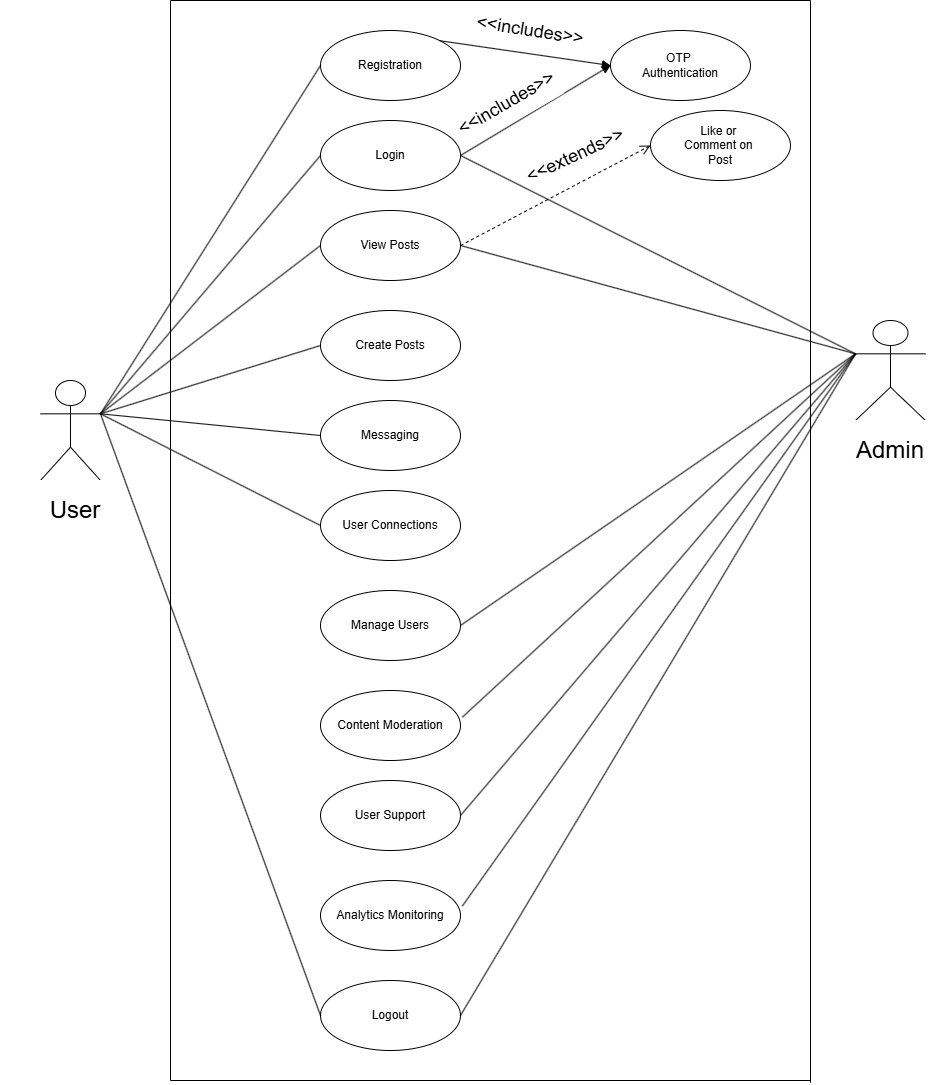

The diagram above was exported from draw.io. Its source (the exported page's mxGraphModel, read from the mxfile embedded in the PNG):
<mxGraphModel dx="2250" dy="743" grid="1" gridSize="10" guides="1" tooltips="1" connect="1" arrows="1" fold="1" page="1" pageScale="1" pageWidth="850" pageHeight="1100" math="0" shadow="0">
  <root>
    <mxCell id="0" />
    <mxCell id="1" parent="0" />
    <mxCell id="u1k-C1XBgf0msTj0Mlby-10" value="Create Posts" style="ellipse;whiteSpace=wrap;html=1;" vertex="1" parent="1">
      <mxGeometry x="310" y="310" width="140" height="70" as="geometry" />
    </mxCell>
    <mxCell id="u1k-C1XBgf0msTj0Mlby-11" value="Messaging" style="ellipse;whiteSpace=wrap;html=1;" vertex="1" parent="1">
      <mxGeometry x="310" y="400" width="140" height="70" as="geometry" />
    </mxCell>
    <mxCell id="u1k-C1XBgf0msTj0Mlby-13" value="User Support" style="ellipse;whiteSpace=wrap;html=1;" vertex="1" parent="1">
      <mxGeometry x="310" y="780" width="140" height="70" as="geometry" />
    </mxCell>
    <mxCell id="u1k-C1XBgf0msTj0Mlby-14" value="Manage Users" style="ellipse;whiteSpace=wrap;html=1;" vertex="1" parent="1">
      <mxGeometry x="310" y="590" width="140" height="70" as="geometry" />
    </mxCell>
    <mxCell id="u1k-C1XBgf0msTj0Mlby-15" value="Logout" style="ellipse;whiteSpace=wrap;html=1;" vertex="1" parent="1">
      <mxGeometry x="310" y="980" width="140" height="70" as="geometry" />
    </mxCell>
    <mxCell id="u1k-C1XBgf0msTj0Mlby-16" value="Registration" style="ellipse;whiteSpace=wrap;html=1;" vertex="1" parent="1">
      <mxGeometry x="310" y="30" width="140" height="70" as="geometry" />
    </mxCell>
    <mxCell id="u1k-C1XBgf0msTj0Mlby-17" value="Login" style="ellipse;whiteSpace=wrap;html=1;" vertex="1" parent="1">
      <mxGeometry x="310" y="120" width="140" height="70" as="geometry" />
    </mxCell>
    <mxCell id="u1k-C1XBgf0msTj0Mlby-18" value="View Posts" style="ellipse;whiteSpace=wrap;html=1;" vertex="1" parent="1">
      <mxGeometry x="310" y="210" width="140" height="70" as="geometry" />
    </mxCell>
    <mxCell id="u1k-C1XBgf0msTj0Mlby-19" value="Analytics Monitoring" style="ellipse;whiteSpace=wrap;html=1;" vertex="1" parent="1">
      <mxGeometry x="310" y="880" width="140" height="70" as="geometry" />
    </mxCell>
    <mxCell id="u1k-C1XBgf0msTj0Mlby-20" value="Content Moderation" style="ellipse;whiteSpace=wrap;html=1;" vertex="1" parent="1">
      <mxGeometry x="310" y="690" width="140" height="70" as="geometry" />
    </mxCell>
    <mxCell id="u1k-C1XBgf0msTj0Mlby-21" value="User Connections" style="ellipse;whiteSpace=wrap;html=1;" vertex="1" parent="1">
      <mxGeometry x="310" y="490" width="140" height="70" as="geometry" />
    </mxCell>
    <mxCell id="u1k-C1XBgf0msTj0Mlby-33" value="" style="group" vertex="1" connectable="0" parent="1">
      <mxGeometry x="-10" y="380" width="150" height="160" as="geometry" />
    </mxCell>
    <mxCell id="u1k-C1XBgf0msTj0Mlby-22" value="Actor" style="shape=umlActor;verticalLabelPosition=bottom;verticalAlign=top;html=1;" vertex="1" parent="u1k-C1XBgf0msTj0Mlby-33">
      <mxGeometry x="40" width="60" height="100" as="geometry" />
    </mxCell>
    <mxCell id="u1k-C1XBgf0msTj0Mlby-30" value="&lt;font style=&quot;font-size: 24px;&quot;&gt;User&lt;/font&gt;" style="whiteSpace=wrap;html=1;fillColor=light-dark(#FFFFFF,var(--ge-dark-color, #121212));strokeColor=light-dark(#FFFFFF,#FFFFFF);" vertex="1" parent="u1k-C1XBgf0msTj0Mlby-33">
      <mxGeometry y="100" width="150" height="60" as="geometry" />
    </mxCell>
    <mxCell id="u1k-C1XBgf0msTj0Mlby-34" value="" style="group" vertex="1" connectable="0" parent="1">
      <mxGeometry x="820" y="320" width="120" height="160" as="geometry" />
    </mxCell>
    <mxCell id="u1k-C1XBgf0msTj0Mlby-23" value="Actor" style="shape=umlActor;verticalLabelPosition=bottom;verticalAlign=top;html=1;" vertex="1" parent="u1k-C1XBgf0msTj0Mlby-34">
      <mxGeometry x="25" width="70" height="100" as="geometry" />
    </mxCell>
    <mxCell id="u1k-C1XBgf0msTj0Mlby-32" value="&lt;font style=&quot;font-size: 24px;&quot;&gt;Admin&lt;/font&gt;" style="whiteSpace=wrap;html=1;strokeColor=light-dark(#FFFFFF,#FFFFFF);" vertex="1" parent="u1k-C1XBgf0msTj0Mlby-34">
      <mxGeometry y="100" width="120" height="60" as="geometry" />
    </mxCell>
    <mxCell id="u1k-C1XBgf0msTj0Mlby-37" value="" style="endArrow=none;html=1;rounded=0;exitX=1;exitY=0.5;exitDx=0;exitDy=0;entryX=0;entryY=0.3333333333333333;entryDx=0;entryDy=0;entryPerimeter=0;" edge="1" parent="1" source="u1k-C1XBgf0msTj0Mlby-14" target="u1k-C1XBgf0msTj0Mlby-23">
      <mxGeometry width="50" height="50" relative="1" as="geometry">
        <mxPoint x="330" y="720" as="sourcePoint" />
        <mxPoint x="760" y="420" as="targetPoint" />
      </mxGeometry>
    </mxCell>
    <mxCell id="u1k-C1XBgf0msTj0Mlby-38" value="" style="endArrow=none;html=1;rounded=0;entryX=0;entryY=0.3333333333333333;entryDx=0;entryDy=0;entryPerimeter=0;exitX=1;exitY=0.5;exitDx=0;exitDy=0;" edge="1" parent="1" source="u1k-C1XBgf0msTj0Mlby-13" target="u1k-C1XBgf0msTj0Mlby-23">
      <mxGeometry width="50" height="50" relative="1" as="geometry">
        <mxPoint x="330" y="720" as="sourcePoint" />
        <mxPoint x="730" y="400" as="targetPoint" />
      </mxGeometry>
    </mxCell>
    <mxCell id="u1k-C1XBgf0msTj0Mlby-39" value="" style="endArrow=none;html=1;rounded=0;entryX=0;entryY=0.3333333333333333;entryDx=0;entryDy=0;entryPerimeter=0;exitX=1.013;exitY=0.382;exitDx=0;exitDy=0;exitPerimeter=0;" edge="1" parent="1" source="u1k-C1XBgf0msTj0Mlby-20" target="u1k-C1XBgf0msTj0Mlby-23">
      <mxGeometry width="50" height="50" relative="1" as="geometry">
        <mxPoint x="330" y="720" as="sourcePoint" />
        <mxPoint x="380" y="670" as="targetPoint" />
      </mxGeometry>
    </mxCell>
    <mxCell id="u1k-C1XBgf0msTj0Mlby-40" value="" style="endArrow=none;html=1;rounded=0;entryX=0;entryY=0.3333333333333333;entryDx=0;entryDy=0;entryPerimeter=0;exitX=1.013;exitY=0.365;exitDx=0;exitDy=0;exitPerimeter=0;" edge="1" parent="1" source="u1k-C1XBgf0msTj0Mlby-19" target="u1k-C1XBgf0msTj0Mlby-23">
      <mxGeometry width="50" height="50" relative="1" as="geometry">
        <mxPoint x="330" y="730" as="sourcePoint" />
        <mxPoint x="380" y="680" as="targetPoint" />
      </mxGeometry>
    </mxCell>
    <mxCell id="u1k-C1XBgf0msTj0Mlby-41" value="" style="endArrow=none;html=1;rounded=0;exitX=1;exitY=0.5;exitDx=0;exitDy=0;entryX=0;entryY=0.3333333333333333;entryDx=0;entryDy=0;entryPerimeter=0;" edge="1" parent="1" source="u1k-C1XBgf0msTj0Mlby-15" target="u1k-C1XBgf0msTj0Mlby-23">
      <mxGeometry width="50" height="50" relative="1" as="geometry">
        <mxPoint x="660" y="740" as="sourcePoint" />
        <mxPoint x="730" y="400" as="targetPoint" />
      </mxGeometry>
    </mxCell>
    <mxCell id="u1k-C1XBgf0msTj0Mlby-42" value="" style="endArrow=none;html=1;rounded=0;entryX=0;entryY=0.3333333333333333;entryDx=0;entryDy=0;entryPerimeter=0;exitX=1;exitY=0.5;exitDx=0;exitDy=0;" edge="1" parent="1" source="u1k-C1XBgf0msTj0Mlby-18" target="u1k-C1XBgf0msTj0Mlby-23">
      <mxGeometry width="50" height="50" relative="1" as="geometry">
        <mxPoint x="330" y="520" as="sourcePoint" />
        <mxPoint x="380" y="470" as="targetPoint" />
      </mxGeometry>
    </mxCell>
    <mxCell id="u1k-C1XBgf0msTj0Mlby-43" value="" style="endArrow=none;html=1;rounded=0;entryX=0;entryY=0.3333333333333333;entryDx=0;entryDy=0;entryPerimeter=0;exitX=1;exitY=0.5;exitDx=0;exitDy=0;" edge="1" parent="1" source="u1k-C1XBgf0msTj0Mlby-17" target="u1k-C1XBgf0msTj0Mlby-23">
      <mxGeometry width="50" height="50" relative="1" as="geometry">
        <mxPoint x="330" y="520" as="sourcePoint" />
        <mxPoint x="380" y="470" as="targetPoint" />
      </mxGeometry>
    </mxCell>
    <mxCell id="u1k-C1XBgf0msTj0Mlby-44" value="" style="endArrow=none;html=1;rounded=0;entryX=0;entryY=0.5;entryDx=0;entryDy=0;exitX=1;exitY=0.3333333333333333;exitDx=0;exitDy=0;exitPerimeter=0;" edge="1" parent="1" source="u1k-C1XBgf0msTj0Mlby-22" target="u1k-C1XBgf0msTj0Mlby-10">
      <mxGeometry width="50" height="50" relative="1" as="geometry">
        <mxPoint x="330" y="520" as="sourcePoint" />
        <mxPoint x="380" y="470" as="targetPoint" />
      </mxGeometry>
    </mxCell>
    <mxCell id="u1k-C1XBgf0msTj0Mlby-45" value="" style="endArrow=none;html=1;rounded=0;entryX=0;entryY=0.5;entryDx=0;entryDy=0;exitX=1;exitY=0.3333333333333333;exitDx=0;exitDy=0;exitPerimeter=0;" edge="1" parent="1" source="u1k-C1XBgf0msTj0Mlby-22" target="u1k-C1XBgf0msTj0Mlby-18">
      <mxGeometry width="50" height="50" relative="1" as="geometry">
        <mxPoint x="330" y="520" as="sourcePoint" />
        <mxPoint x="380" y="470" as="targetPoint" />
      </mxGeometry>
    </mxCell>
    <mxCell id="u1k-C1XBgf0msTj0Mlby-46" value="" style="endArrow=none;html=1;rounded=0;entryX=0;entryY=0.5;entryDx=0;entryDy=0;exitX=1;exitY=0.3333333333333333;exitDx=0;exitDy=0;exitPerimeter=0;" edge="1" parent="1" source="u1k-C1XBgf0msTj0Mlby-22" target="u1k-C1XBgf0msTj0Mlby-17">
      <mxGeometry width="50" height="50" relative="1" as="geometry">
        <mxPoint x="330" y="520" as="sourcePoint" />
        <mxPoint x="380" y="470" as="targetPoint" />
      </mxGeometry>
    </mxCell>
    <mxCell id="u1k-C1XBgf0msTj0Mlby-48" value="" style="endArrow=none;html=1;rounded=0;entryX=0;entryY=0.5;entryDx=0;entryDy=0;exitX=1;exitY=0.3333333333333333;exitDx=0;exitDy=0;exitPerimeter=0;" edge="1" parent="1" source="u1k-C1XBgf0msTj0Mlby-22" target="u1k-C1XBgf0msTj0Mlby-21">
      <mxGeometry width="50" height="50" relative="1" as="geometry">
        <mxPoint x="330" y="520" as="sourcePoint" />
        <mxPoint x="380" y="470" as="targetPoint" />
      </mxGeometry>
    </mxCell>
    <mxCell id="u1k-C1XBgf0msTj0Mlby-49" value="" style="endArrow=none;html=1;rounded=0;entryX=0;entryY=0.5;entryDx=0;entryDy=0;exitX=1;exitY=0.3333333333333333;exitDx=0;exitDy=0;exitPerimeter=0;" edge="1" parent="1" source="u1k-C1XBgf0msTj0Mlby-22" target="u1k-C1XBgf0msTj0Mlby-11">
      <mxGeometry width="50" height="50" relative="1" as="geometry">
        <mxPoint x="330" y="520" as="sourcePoint" />
        <mxPoint x="380" y="470" as="targetPoint" />
      </mxGeometry>
    </mxCell>
    <mxCell id="u1k-C1XBgf0msTj0Mlby-50" value="" style="endArrow=none;html=1;rounded=0;exitX=1;exitY=0.3333333333333333;exitDx=0;exitDy=0;exitPerimeter=0;entryX=0;entryY=0.5;entryDx=0;entryDy=0;" edge="1" parent="1" source="u1k-C1XBgf0msTj0Mlby-22" target="u1k-C1XBgf0msTj0Mlby-15">
      <mxGeometry width="50" height="50" relative="1" as="geometry">
        <mxPoint x="330" y="340" as="sourcePoint" />
        <mxPoint x="230" y="620" as="targetPoint" />
      </mxGeometry>
    </mxCell>
    <mxCell id="u1k-C1XBgf0msTj0Mlby-51" value="" style="endArrow=none;html=1;rounded=0;entryX=0;entryY=0.5;entryDx=0;entryDy=0;exitX=1;exitY=0.3333333333333333;exitDx=0;exitDy=0;exitPerimeter=0;" edge="1" parent="1" source="u1k-C1XBgf0msTj0Mlby-22" target="u1k-C1XBgf0msTj0Mlby-16">
      <mxGeometry width="50" height="50" relative="1" as="geometry">
        <mxPoint x="110" y="410" as="sourcePoint" />
        <mxPoint x="380" y="290" as="targetPoint" />
      </mxGeometry>
    </mxCell>
    <mxCell id="u1k-C1XBgf0msTj0Mlby-52" value="OTP&amp;nbsp;&lt;div&gt;Authentication&lt;/div&gt;" style="ellipse;whiteSpace=wrap;html=1;" vertex="1" parent="1">
      <mxGeometry x="600" y="30" width="140" height="70" as="geometry" />
    </mxCell>
    <mxCell id="u1k-C1XBgf0msTj0Mlby-53" value="Like or&amp;nbsp;&lt;div&gt;Comment on&amp;nbsp;&lt;/div&gt;&lt;div&gt;Post&lt;/div&gt;" style="ellipse;whiteSpace=wrap;html=1;" vertex="1" parent="1">
      <mxGeometry x="640" y="110" width="140" height="70" as="geometry" />
    </mxCell>
    <mxCell id="u1k-C1XBgf0msTj0Mlby-54" value="" style="html=1;verticalAlign=bottom;endArrow=block;curved=0;rounded=0;entryX=0;entryY=0.5;entryDx=0;entryDy=0;exitX=1;exitY=0;exitDx=0;exitDy=0;" edge="1" parent="1" source="u1k-C1XBgf0msTj0Mlby-16" target="u1k-C1XBgf0msTj0Mlby-52">
      <mxGeometry width="80" relative="1" as="geometry">
        <mxPoint x="470" y="340" as="sourcePoint" />
        <mxPoint x="550" y="340" as="targetPoint" />
      </mxGeometry>
    </mxCell>
    <mxCell id="u1k-C1XBgf0msTj0Mlby-55" value="" style="html=1;verticalAlign=bottom;endArrow=block;curved=0;rounded=0;exitX=1;exitY=0.5;exitDx=0;exitDy=0;entryX=0;entryY=0.5;entryDx=0;entryDy=0;strokeWidth=1;fontSize=17;horizontal=1;" edge="1" parent="1" source="u1k-C1XBgf0msTj0Mlby-17" target="u1k-C1XBgf0msTj0Mlby-52">
      <mxGeometry x="-0.425" y="13" width="80" relative="1" as="geometry">
        <mxPoint x="460" y="75" as="sourcePoint" />
        <mxPoint x="570" y="110" as="targetPoint" />
        <mxPoint x="-1" as="offset" />
      </mxGeometry>
    </mxCell>
    <mxCell id="u1k-C1XBgf0msTj0Mlby-57" value="&lt;font style=&quot;font-size: 18px;&quot;&gt;&amp;lt;&amp;lt;includes&amp;gt;&amp;gt;&lt;/font&gt;" style="whiteSpace=wrap;html=1;rotation=-30;strokeColor=light-dark(#FFFFFF,#FFFFFF);" vertex="1" parent="1">
      <mxGeometry x="440.67" y="82.5" width="110" height="40" as="geometry" />
    </mxCell>
    <mxCell id="u1k-C1XBgf0msTj0Mlby-64" value="&lt;font style=&quot;font-size: 18px;&quot;&gt;&amp;lt;&amp;lt;includes&amp;gt;&amp;gt;&lt;/font&gt;" style="whiteSpace=wrap;html=1;strokeColor=light-dark(#FFFFFF,#FFFFFF);rotation=9;" vertex="1" parent="1">
      <mxGeometry x="460" y="10" width="120" height="40" as="geometry" />
    </mxCell>
    <mxCell id="u1k-C1XBgf0msTj0Mlby-65" value="" style="html=1;verticalAlign=bottom;endArrow=open;dashed=1;endSize=8;curved=0;rounded=0;entryX=0;entryY=0.5;entryDx=0;entryDy=0;exitX=1;exitY=0.5;exitDx=0;exitDy=0;" edge="1" parent="1" source="u1k-C1XBgf0msTj0Mlby-18" target="u1k-C1XBgf0msTj0Mlby-53">
      <mxGeometry relative="1" as="geometry">
        <mxPoint x="550" y="340" as="sourcePoint" />
        <mxPoint x="470" y="340" as="targetPoint" />
      </mxGeometry>
    </mxCell>
    <mxCell id="u1k-C1XBgf0msTj0Mlby-66" value="&lt;span style=&quot;font-size: 18px;&quot;&gt;&amp;lt;&amp;lt;extends&amp;gt;&amp;gt;&lt;/span&gt;" style="whiteSpace=wrap;html=1;rotation=335;strokeColor=light-dark(#FFFFFF,#FFFFFF);" vertex="1" parent="1">
      <mxGeometry x="520" y="138.17000000000002" width="90" height="33.66" as="geometry" />
    </mxCell>
    <mxCell id="u1k-C1XBgf0msTj0Mlby-67" value="" style="endArrow=none;html=1;rounded=0;" edge="1" parent="1">
      <mxGeometry width="50" height="50" relative="1" as="geometry">
        <mxPoint x="160" y="1080" as="sourcePoint" />
        <mxPoint x="160" as="targetPoint" />
      </mxGeometry>
    </mxCell>
    <mxCell id="u1k-C1XBgf0msTj0Mlby-68" value="" style="endArrow=none;html=1;rounded=0;" edge="1" parent="1">
      <mxGeometry width="50" height="50" relative="1" as="geometry">
        <mxPoint x="800" y="1082.13330078125" as="sourcePoint" />
        <mxPoint x="800" as="targetPoint" />
      </mxGeometry>
    </mxCell>
    <mxCell id="u1k-C1XBgf0msTj0Mlby-69" value="" style="endArrow=none;html=1;rounded=0;" edge="1" parent="1">
      <mxGeometry width="50" height="50" relative="1" as="geometry">
        <mxPoint x="160" as="sourcePoint" />
        <mxPoint x="800" as="targetPoint" />
      </mxGeometry>
    </mxCell>
    <mxCell id="u1k-C1XBgf0msTj0Mlby-70" value="" style="endArrow=none;html=1;rounded=0;" edge="1" parent="1">
      <mxGeometry width="50" height="50" relative="1" as="geometry">
        <mxPoint x="160" y="1080" as="sourcePoint" />
        <mxPoint x="800" y="1080" as="targetPoint" />
      </mxGeometry>
    </mxCell>
  </root>
</mxGraphModel>